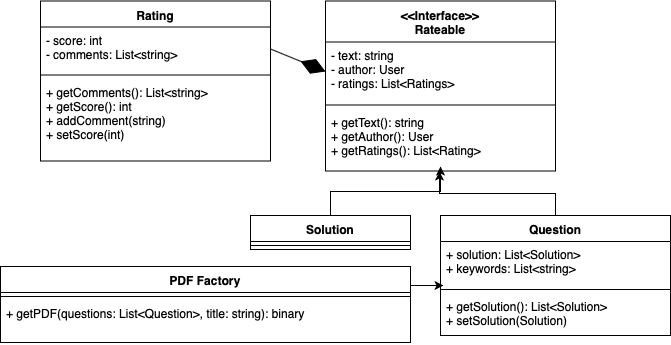

The diagram above was exported from draw.io. Its source (the exported page's mxGraphModel, read from the mxfile embedded in the PNG):
<mxGraphModel dx="1186" dy="636" grid="1" gridSize="10" guides="1" tooltips="1" connect="1" arrows="1" fold="1" page="1" pageScale="1" pageWidth="1654" pageHeight="1169" math="0" shadow="0">
  <root>
    <mxCell id="0" />
    <mxCell id="1" parent="0" />
    <mxCell id="HBWdAvr1Rn1NZMIXyRaw-1" value="Rating" style="swimlane;fontStyle=1;align=center;verticalAlign=top;childLayout=stackLayout;horizontal=1;startSize=26;horizontalStack=0;resizeParent=1;resizeParentMax=0;resizeLast=0;collapsible=1;marginBottom=0;" vertex="1" parent="1">
      <mxGeometry x="640" y="294.5" width="230" height="160" as="geometry" />
    </mxCell>
    <mxCell id="HBWdAvr1Rn1NZMIXyRaw-2" value="- score: int&#10;- comments: List&lt;string&gt;" style="text;strokeColor=none;fillColor=none;align=left;verticalAlign=top;spacingLeft=4;spacingRight=4;overflow=hidden;rotatable=0;points=[[0,0.5],[1,0.5]];portConstraint=eastwest;" vertex="1" parent="HBWdAvr1Rn1NZMIXyRaw-1">
      <mxGeometry y="26" width="230" height="44" as="geometry" />
    </mxCell>
    <mxCell id="HBWdAvr1Rn1NZMIXyRaw-3" value="" style="line;strokeWidth=1;fillColor=none;align=left;verticalAlign=middle;spacingTop=-1;spacingLeft=3;spacingRight=3;rotatable=0;labelPosition=right;points=[];portConstraint=eastwest;" vertex="1" parent="HBWdAvr1Rn1NZMIXyRaw-1">
      <mxGeometry y="70" width="230" height="8" as="geometry" />
    </mxCell>
    <mxCell id="HBWdAvr1Rn1NZMIXyRaw-4" value="+ getComments(): List&lt;string&gt;&#10;+ getScore(): int&#10;+ addComment(string)&#10;+ setScore(int)" style="text;strokeColor=none;fillColor=none;align=left;verticalAlign=top;spacingLeft=4;spacingRight=4;overflow=hidden;rotatable=0;points=[[0,0.5],[1,0.5]];portConstraint=eastwest;" vertex="1" parent="HBWdAvr1Rn1NZMIXyRaw-1">
      <mxGeometry y="78" width="230" height="82" as="geometry" />
    </mxCell>
    <mxCell id="HBWdAvr1Rn1NZMIXyRaw-5" value="&lt;&lt;Interface&gt;&gt;&#10;Rateable" style="swimlane;fontStyle=1;align=center;verticalAlign=top;childLayout=stackLayout;horizontal=1;startSize=41;horizontalStack=0;resizeParent=1;resizeParentMax=0;resizeLast=0;collapsible=1;marginBottom=0;" vertex="1" parent="1">
      <mxGeometry x="925" y="294.5" width="230" height="170" as="geometry" />
    </mxCell>
    <mxCell id="HBWdAvr1Rn1NZMIXyRaw-6" value="- text: string&#10;- author: User&#10;- ratings: List&lt;Ratings&gt;&#10;" style="text;strokeColor=none;fillColor=none;align=left;verticalAlign=top;spacingLeft=4;spacingRight=4;overflow=hidden;rotatable=0;points=[[0,0.5],[1,0.5]];portConstraint=eastwest;" vertex="1" parent="HBWdAvr1Rn1NZMIXyRaw-5">
      <mxGeometry y="41" width="230" height="59" as="geometry" />
    </mxCell>
    <mxCell id="HBWdAvr1Rn1NZMIXyRaw-7" value="" style="line;strokeWidth=1;fillColor=none;align=left;verticalAlign=middle;spacingTop=-1;spacingLeft=3;spacingRight=3;rotatable=0;labelPosition=right;points=[];portConstraint=eastwest;" vertex="1" parent="HBWdAvr1Rn1NZMIXyRaw-5">
      <mxGeometry y="100" width="230" height="8" as="geometry" />
    </mxCell>
    <mxCell id="HBWdAvr1Rn1NZMIXyRaw-8" value="+ getText(): string&#10;+ getAuthor(): User&#10;+ getRatings(): List&lt;Rating&gt;" style="text;strokeColor=none;fillColor=none;align=left;verticalAlign=top;spacingLeft=4;spacingRight=4;overflow=hidden;rotatable=0;points=[[0,0.5],[1,0.5]];portConstraint=eastwest;" vertex="1" parent="HBWdAvr1Rn1NZMIXyRaw-5">
      <mxGeometry y="108" width="230" height="62" as="geometry" />
    </mxCell>
    <mxCell id="HBWdAvr1Rn1NZMIXyRaw-9" value="" style="endArrow=diamondThin;endFill=1;endSize=24;html=1;entryX=0;entryY=0.5;entryDx=0;entryDy=0;exitX=1;exitY=0.5;exitDx=0;exitDy=0;" edge="1" parent="1" source="HBWdAvr1Rn1NZMIXyRaw-2" target="HBWdAvr1Rn1NZMIXyRaw-6">
      <mxGeometry width="160" relative="1" as="geometry">
        <mxPoint x="1105" y="500" as="sourcePoint" />
        <mxPoint x="1265" y="500" as="targetPoint" />
      </mxGeometry>
    </mxCell>
    <mxCell id="HBWdAvr1Rn1NZMIXyRaw-20" style="edgeStyle=orthogonalEdgeStyle;rounded=0;orthogonalLoop=1;jettySize=auto;html=1;exitX=0.5;exitY=0;exitDx=0;exitDy=0;entryX=0.496;entryY=1.008;entryDx=0;entryDy=0;entryPerimeter=0;" edge="1" parent="1" source="HBWdAvr1Rn1NZMIXyRaw-10" target="HBWdAvr1Rn1NZMIXyRaw-8">
      <mxGeometry relative="1" as="geometry" />
    </mxCell>
    <mxCell id="HBWdAvr1Rn1NZMIXyRaw-10" value="Question" style="swimlane;fontStyle=1;align=center;verticalAlign=top;childLayout=stackLayout;horizontal=1;startSize=26;horizontalStack=0;resizeParent=1;resizeParentMax=0;resizeLast=0;collapsible=1;marginBottom=0;" vertex="1" parent="1">
      <mxGeometry x="1040" y="509" width="230" height="120" as="geometry" />
    </mxCell>
    <mxCell id="HBWdAvr1Rn1NZMIXyRaw-11" value="+ solution: List&lt;Solution&gt;&#10;+ keywords: List&lt;string&gt;" style="text;strokeColor=none;fillColor=none;align=left;verticalAlign=top;spacingLeft=4;spacingRight=4;overflow=hidden;rotatable=0;points=[[0,0.5],[1,0.5]];portConstraint=eastwest;" vertex="1" parent="HBWdAvr1Rn1NZMIXyRaw-10">
      <mxGeometry y="26" width="230" height="44" as="geometry" />
    </mxCell>
    <mxCell id="HBWdAvr1Rn1NZMIXyRaw-12" value="" style="line;strokeWidth=1;fillColor=none;align=left;verticalAlign=middle;spacingTop=-1;spacingLeft=3;spacingRight=3;rotatable=0;labelPosition=right;points=[];portConstraint=eastwest;" vertex="1" parent="HBWdAvr1Rn1NZMIXyRaw-10">
      <mxGeometry y="70" width="230" height="8" as="geometry" />
    </mxCell>
    <mxCell id="HBWdAvr1Rn1NZMIXyRaw-13" value="+ getSolution(): List&lt;Solution&gt;&#10;+ setSolution(Solution)" style="text;strokeColor=none;fillColor=none;align=left;verticalAlign=top;spacingLeft=4;spacingRight=4;overflow=hidden;rotatable=0;points=[[0,0.5],[1,0.5]];portConstraint=eastwest;" vertex="1" parent="HBWdAvr1Rn1NZMIXyRaw-10">
      <mxGeometry y="78" width="230" height="42" as="geometry" />
    </mxCell>
    <mxCell id="HBWdAvr1Rn1NZMIXyRaw-21" style="edgeStyle=orthogonalEdgeStyle;rounded=0;orthogonalLoop=1;jettySize=auto;html=1;exitX=0.5;exitY=0;exitDx=0;exitDy=0;" edge="1" parent="1" source="HBWdAvr1Rn1NZMIXyRaw-14">
      <mxGeometry relative="1" as="geometry">
        <mxPoint x="1040" y="460" as="targetPoint" />
      </mxGeometry>
    </mxCell>
    <mxCell id="HBWdAvr1Rn1NZMIXyRaw-14" value="Solution" style="swimlane;fontStyle=1;align=center;verticalAlign=top;childLayout=stackLayout;horizontal=1;startSize=26;horizontalStack=0;resizeParent=1;resizeParentMax=0;resizeLast=0;collapsible=1;marginBottom=0;" vertex="1" parent="1">
      <mxGeometry x="850" y="509" width="160" height="34" as="geometry" />
    </mxCell>
    <mxCell id="HBWdAvr1Rn1NZMIXyRaw-15" value="" style="line;strokeWidth=1;fillColor=none;align=left;verticalAlign=middle;spacingTop=-1;spacingLeft=3;spacingRight=3;rotatable=0;labelPosition=right;points=[];portConstraint=eastwest;" vertex="1" parent="HBWdAvr1Rn1NZMIXyRaw-14">
      <mxGeometry y="26" width="160" height="8" as="geometry" />
    </mxCell>
    <mxCell id="HBWdAvr1Rn1NZMIXyRaw-23" style="edgeStyle=orthogonalEdgeStyle;rounded=0;orthogonalLoop=1;jettySize=auto;html=1;exitX=1;exitY=0.25;exitDx=0;exitDy=0;entryX=0.013;entryY=1;entryDx=0;entryDy=0;entryPerimeter=0;" edge="1" parent="1" source="HBWdAvr1Rn1NZMIXyRaw-16" target="HBWdAvr1Rn1NZMIXyRaw-11">
      <mxGeometry relative="1" as="geometry" />
    </mxCell>
    <mxCell id="HBWdAvr1Rn1NZMIXyRaw-16" value="PDF Factory" style="swimlane;fontStyle=1;align=center;verticalAlign=top;childLayout=stackLayout;horizontal=1;startSize=26;horizontalStack=0;resizeParent=1;resizeParentMax=0;resizeLast=0;collapsible=1;marginBottom=0;" vertex="1" parent="1">
      <mxGeometry x="600" y="560" width="410" height="76" as="geometry" />
    </mxCell>
    <mxCell id="HBWdAvr1Rn1NZMIXyRaw-17" value="" style="line;strokeWidth=1;fillColor=none;align=left;verticalAlign=middle;spacingTop=-1;spacingLeft=3;spacingRight=3;rotatable=0;labelPosition=right;points=[];portConstraint=eastwest;" vertex="1" parent="HBWdAvr1Rn1NZMIXyRaw-16">
      <mxGeometry y="26" width="410" height="8" as="geometry" />
    </mxCell>
    <mxCell id="HBWdAvr1Rn1NZMIXyRaw-18" value="+ getPDF(questions: List&lt;Question&gt;, title: string): binary" style="text;strokeColor=none;fillColor=none;align=left;verticalAlign=top;spacingLeft=4;spacingRight=4;overflow=hidden;rotatable=0;points=[[0,0.5],[1,0.5]];portConstraint=eastwest;" vertex="1" parent="HBWdAvr1Rn1NZMIXyRaw-16">
      <mxGeometry y="34" width="410" height="42" as="geometry" />
    </mxCell>
  </root>
</mxGraphModel>